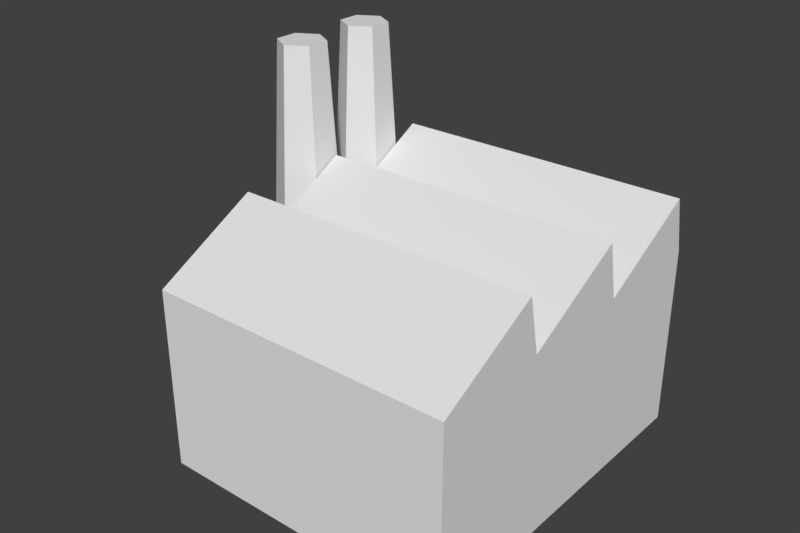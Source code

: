 # Source: factory.blend  (saved by Blender 2.79.0; exported with 4.5.12 LTS)
import bpy
from mathutils import Matrix  # noqa: F401  (used for matrix-valued properties, if any)

bpy.ops.wm.read_factory_settings(use_empty=True)
scene = bpy.context.scene
scene.name = 'Scene'

# ---- collections
col_collection_1 = bpy.data.collections.new('Collection 1'); scene.collection.children.link(col_collection_1)

# ---- world
world_world = bpy.data.worlds.new('World'); scene.world = world_world
world_world.color = (0.05088, 0.05088, 0.05088)
world_world.use_sun_shadow = False
world_world.sun_shadow_jitter_overblur = 0.0
world_world.cycles.sampling_method = 'MANUAL'

# ---- meshes
me_cube = bpy.data.meshes.new('Cube')
me_cube.from_pydata([(-0.69, -1.0, 0.0), (-0.69, -1.0, 1.043), (-0.69, 1.0, 0.0), (-0.69, 1.0, 1.043), (1.049, -1.0, 0.0), (1.049, -1.0, 1.043), (1.049, 1.0, 0.0), (1.049, 1.0, 1.043), (-0.69, 0.3333, 0.0), (-0.69, -0.3333, 0.0), (-0.69, -0.3333, 1.043), (-0.69, 0.3333, 1.043), (1.049, -0.3333, 0.0), (1.049, 0.3333, 0.0), (1.049, 0.3333, 1.043), (1.049, -0.3333, 1.043), (-0.69, -0.4015, 1.366), (1.049, -0.4015, 1.366), (-0.69, 0.2652, 1.366), (1.049, 0.2652, 1.366), (-0.69, 0.9319, 1.366), (1.049, 0.9319, 1.366), (-0.8561, 0.8373, 2.0), (-0.8561, 0.95, 0.0), (-0.8561, 0.45, 0.0), (-0.8561, 0.3373, 2.0), (-0.6396, 0.325, 0.0), (-0.7372, 0.2687, 2.0), (-0.6396, 0.075, 0.0), (-0.7372, 0.1313, 2.0), (-0.8561, -0.05, 0.0), (-0.8561, 0.06267, 2.0), (-1.073, 0.075, 0.0), (-0.975, 0.1313, 2.0), (-1.073, 0.325, 0.0), (-0.975, 0.2687, 2.0), (-0.6396, 0.825, 0.0), (-0.7372, 0.7687, 2.0), (-0.6396, 0.575, 0.0), (-0.7372, 0.6313, 2.0), (-0.8561, 0.5627, 2.0), (-1.073, 0.575, 0.0), (-0.975, 0.6313, 2.0), (-1.073, 0.825, 0.0), (-0.975, 0.7687, 2.0)], [], [(8, 11, 3, 2), (2, 3, 7, 6), (4, 5, 1, 0), (9, 12, 4, 0), (19, 18, 10, 15), (10, 16, 17, 15), (21, 20, 11, 14), (2, 6, 13, 8), (8, 13, 12, 9), (0, 1, 10, 9), (9, 10, 11, 8), (17, 16, 1, 5), (19, 14, 11, 18), (7, 3, 20, 21), (10, 1, 16), (11, 10, 18), (3, 11, 20), (37, 22, 44, 42, 40, 39), (24, 25, 27, 26), (24, 40, 42, 41), (26, 27, 29, 28), (23, 36, 38, 24, 41, 43), (38, 39, 40, 24), (28, 29, 31, 30), (43, 44, 22, 23), (36, 37, 39, 38), (30, 31, 33, 32), (27, 25, 35, 33, 31, 29), (23, 22, 37, 36), (32, 33, 35, 34), (41, 42, 44, 43), (34, 35, 25, 24), (24, 26, 28, 30, 32, 34), (5, 4, 12, 13, 6, 7, 21, 14, 19, 15, 17)])
me_cube.use_remesh_preserve_volume = False
me_cube.use_remesh_preserve_attributes = False
me_cube.use_mirror_vertex_groups = False
me_cube.update()

# ---- objects
ob_factory = bpy.data.objects.new('Factory', me_cube)

# ---- transforms, parenting, visibility, modifiers, constraints
ob_factory.location = (0.0, 0.0, 0.0)
ob_factory.display_type = 'WIRE'
ob_factory.lineart.crease_threshold = 0.0

# ---- collection membership
col_collection_1.objects.link(ob_factory)

# ---- scene / render settings (as saved in the file)
scene.frame_start = 1; scene.frame_end = 250; scene.frame_set(1)
scene.render.engine = 'CYCLES'
scene.render.resolution_x = 1200
scene.render.resolution_y = 800
scene.render.resolution_percentage = 50
scene.render.dither_intensity = 0.0
scene.cycles.use_denoising = False
scene.cycles.samples = 256
scene.cycles.sampling_pattern = 'TABULATED_SOBOL'
scene.cycles.use_adaptive_sampling = False
scene.cycles.use_light_tree = False
scene.cycles.blur_glossy = 0.0
scene.cycles.sample_clamp_indirect = 1.0
scene.view_settings.view_transform = 'Standard'
bpy.context.view_layer.update()

# ---- added for rendering (the .blend has no active camera and no usable light): camera, sun
cam_auto = bpy.data.cameras.new('AutoCamera')
cam_auto.lens = 50.0
cam_auto.sensor_width = 36.0
cam_auto.clip_end = 1000.0
ob_auto_camera = bpy.data.objects.new('AutoCamera', cam_auto)
scene.collection.objects.link(ob_auto_camera)
ob_auto_camera.location = (3.25914, -3.92536, 3.61691)
ob_auto_camera.rotation_euler = (1.09748, -7.21219e-08, 0.694738)
scene.camera = ob_auto_camera
light_auto_sun = bpy.data.lights.new('AutoSun', 'SUN')
light_auto_sun.energy = 3.0
light_auto_sun.angle = 0.0523599
ob_auto_sun = bpy.data.objects.new('AutoSun', light_auto_sun)
scene.collection.objects.link(ob_auto_sun)
ob_auto_sun.rotation_euler = (0.872665, 0.174533, 0.523599)
bpy.context.view_layer.update()
